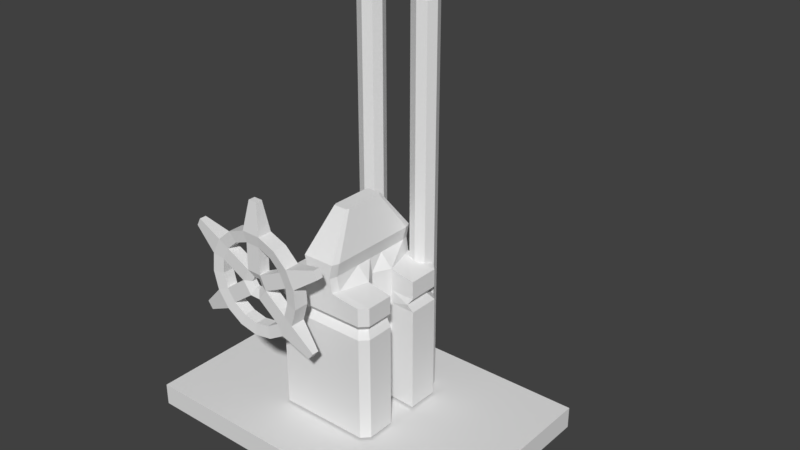 # Source: lift.blend  (saved by Blender 2.78.0; exported with 4.5.12 LTS)
import bpy
from mathutils import Matrix  # noqa: F401  (used for matrix-valued properties, if any)

bpy.ops.wm.read_factory_settings(use_empty=True)
scene = bpy.context.scene
scene.name = 'Scene'

# ---- collections
col_collection_1 = bpy.data.collections.new('Collection 1'); scene.collection.children.link(col_collection_1)

# ---- world
world_world = bpy.data.worlds.new('World'); scene.world = world_world
world_world.color = (0.05088, 0.05088, 0.05088)
world_world.use_sun_shadow = False
world_world.sun_shadow_jitter_overblur = 0.0
world_world.cycles.sampling_method = 'MANUAL'

# ---- meshes
me_plane_005 = bpy.data.meshes.new('Plane.005')
me_plane_005.from_pydata([(-0.03767, -0.03767, -1.49e-08), (-0.03767, -0.03767, 1.607), (-0.03767, 0.03767, -1.49e-08), (-0.03767, 0.03767, 1.607), (0.03767, -0.03767, -1.49e-08), (0.03767, -0.03767, 1.607), (0.03767, 0.03767, -1.49e-08), (0.03767, 0.03767, 1.607), (-0.053, -1.192e-07, -1.49e-08), (-0.053, -1.192e-07, 1.607), (1.192e-07, 0.053, -1.49e-08), (1.192e-07, 0.053, 1.607), (0.053, -1.192e-07, -1.49e-08), (0.053, -1.192e-07, 1.607), (1.192e-07, -0.053, -1.49e-08), (1.192e-07, -0.053, 1.607)], [], [(8, 9, 3, 2), (10, 11, 7, 6), (12, 13, 5, 4), (14, 15, 1, 0), (4, 5, 15, 14), (6, 7, 13, 12), (2, 3, 11, 10), (0, 1, 9, 8)])
_uv = me_plane_005.uv_layers.new(name='UVMap')
_uv.uv.foreach_set('vector', [0.9093, 0.01115, 0.9093, 0.4486, 0.8983, 0.4486, 0.8983, 0.01115, 0.8872, 0.01115, 0.8872, 0.4486, 0.8761, 0.4486, 0.8761, 0.01115, 0.8651, 0.01115, 0.8651, 0.4486, 0.854, 0.4486, 0.854, 0.01115, 0.9315, 0.01115, 0.9315, 0.4486, 0.9204, 0.4486, 0.9204, 0.01115, 0.9425, 0.01115, 0.9425, 0.4486, 0.9315, 0.4486, 0.9315, 0.01115, 0.8761, 0.01115, 0.8761, 0.4486, 0.8651, 0.4486, 0.8651, 0.01115, 0.8983, 0.01115, 0.8983, 0.4486, 0.8872, 0.4486, 0.8872, 0.01115, 0.9204, 0.01115, 0.9204, 0.4486, 0.9093, 0.4486, 0.9093, 0.01115])
me_plane_005.use_remesh_preserve_volume = False
me_plane_005.use_remesh_preserve_attributes = False
me_plane_005.use_mirror_vertex_groups = False
me_plane_005.update()
me_plane_004 = bpy.data.meshes.new('Plane.004')
me_plane_004.from_pydata([(-0.03767, -0.03767, -1.49e-08), (-0.03767, -0.03767, 1.607), (-0.03767, 0.03767, -1.49e-08), (-0.03767, 0.03767, 1.607), (0.03767, -0.03767, -1.49e-08), (0.03767, -0.03767, 1.607), (0.03767, 0.03767, -1.49e-08), (0.03767, 0.03767, 1.607), (-0.053, -1.192e-07, -1.49e-08), (-0.053, -1.192e-07, 1.607), (1.192e-07, 0.053, -1.49e-08), (1.192e-07, 0.053, 1.607), (0.053, -1.192e-07, -1.49e-08), (0.053, -1.192e-07, 1.607), (1.192e-07, -0.053, -1.49e-08), (1.192e-07, -0.053, 1.607)], [], [(8, 9, 3, 2), (10, 11, 7, 6), (12, 13, 5, 4), (14, 15, 1, 0), (4, 5, 15, 14), (6, 7, 13, 12), (2, 3, 11, 10), (0, 1, 9, 8)])
_uv = me_plane_004.uv_layers.new(name='UVMap')
_uv.uv.foreach_set('vector', [0.8047, 0.01259, 0.8047, 0.4501, 0.7936, 0.4501, 0.7936, 0.01259, 0.7826, 0.01259, 0.7826, 0.4501, 0.7715, 0.4501, 0.7715, 0.01259, 0.7604, 0.01259, 0.7604, 0.4501, 0.7493, 0.4501, 0.7493, 0.01259, 0.8268, 0.01259, 0.8268, 0.4501, 0.8158, 0.4501, 0.8158, 0.01259, 0.8379, 0.01259, 0.8379, 0.4501, 0.8268, 0.4501, 0.8268, 0.01259, 0.7715, 0.01259, 0.7715, 0.4501, 0.7604, 0.4501, 0.7604, 0.01259, 0.7936, 0.01259, 0.7936, 0.4501, 0.7826, 0.4501, 0.7826, 0.01259, 0.8158, 0.01259, 0.8158, 0.4501, 0.8047, 0.4501, 0.8047, 0.01259])
me_plane_004.use_remesh_preserve_volume = False
me_plane_004.use_remesh_preserve_attributes = False
me_plane_004.use_mirror_vertex_groups = False
me_plane_004.update()
me_plane_003 = bpy.data.meshes.new('Plane.003')
me_plane_003.from_pydata([(0.07389, -0.03116, -0.2153), (0.07389, 0.03116, -0.2153), (-0.00469, -0.03116, -0.2284), (-0.00469, 0.03116, -0.2284), (-0.08267, -0.03116, -0.2121), (-0.08267, 0.03116, -0.2121), (-0.1495, -0.03116, -0.1688), (-0.1495, 0.03116, -0.1688), (-0.1962, -0.03116, -0.1043), (-0.1962, 0.03116, -0.1043), (-0.2164, -0.03116, -0.02722), (-0.2164, 0.03116, -0.02722), (-0.2074, -0.03116, 0.05192), (-0.2074, 0.03116, 0.05192), (-0.1705, -0.03116, 0.1225), (-0.1705, 0.03116, 0.1225), (0.1106, 0.02421, -0.1384), (0.1106, -0.02422, -0.1384), (-0.1105, -0.03116, 0.1749), (-0.1105, 0.03116, 0.1749), (0.149, 0.02421, -0.08981), (0.149, -0.02422, -0.08981), (0.1671, 0.02421, -0.03064), (0.1671, -0.02422, -0.03064), (-0.03568, -0.03116, 0.2022), (-0.03568, 0.03116, 0.2022), (0.1627, 0.02421, 0.03109), (0.1627, -0.02422, 0.03109), (0.1362, 0.02421, 0.08706), (0.1362, -0.02422, 0.08706), (0.04395, -0.03116, 0.2005), (0.04395, 0.03116, 0.2005), (0.09134, 0.02421, 0.1297), (0.09134, -0.02422, 0.1297), (0.0341, 0.02421, 0.1532), (0.0341, -0.02422, 0.1532), (0.1176, -0.03116, 0.1702), (0.1176, 0.03116, 0.1702), (-0.02778, 0.02421, 0.1545), (-0.02778, -0.02422, 0.1545), (-0.08594, 0.02421, 0.1333), (-0.08594, -0.02422, 0.1333), (0.1754, -0.03116, 0.1154), (0.1754, 0.03116, 0.1154), (-0.1325, 0.02421, 0.09257), (-0.1325, -0.02422, 0.09257), (-0.1613, 0.02421, 0.03775), (-0.1613, -0.02422, 0.03775), (0.2094, -0.03116, 0.04336), (0.2094, 0.03116, 0.04336), (-0.1682, 0.02421, -0.02375), (-0.1682, -0.02422, -0.02375), (-0.1525, 0.02421, -0.08362), (-0.1525, -0.02422, -0.08362), (0.2151, -0.03116, -0.03609), (0.2151, 0.03116, -0.03609), (-0.1162, 0.02421, -0.1338), (-0.1162, -0.02422, -0.1338), (-0.06429, 0.02421, -0.1674), (-0.06429, -0.02422, -0.1674), (0.1918, -0.03116, -0.1122), (0.1918, 0.03116, -0.1122), (-0.003698, 0.02421, -0.18), (-0.003698, -0.02422, -0.18), (0.05736, 0.02421, -0.1699), (0.05736, -0.02422, -0.1699), (0.1425, -0.03116, -0.1748), (0.1425, 0.03116, -0.1748), (0.05884, 0.02421, -0.01836), (0.05884, -0.02422, -0.01836), (-0.02538, 0.01026, -0.01347), (-0.01307, -0.01027, 0.01004), (0.03209, 0.02421, 0.03824), (0.03209, -0.02422, 0.03824), (-0.02538, -0.01027, -0.01347), (-0.01307, 0.01026, 0.01004), (-0.0305, -0.02422, 0.03953), (-0.0305, 0.02421, 0.03953), (0.01347, -0.01027, 0.009493), (0.01347, 0.01026, 0.009493), (-0.05955, -0.02422, -0.01593), (-0.05955, 0.02421, -0.01593), (0.02481, -0.01027, -0.0145), (0.02481, 0.01026, -0.0145), (-0.02324, 0.02421, -0.06649), (-0.02324, -0.02422, -0.06649), (0.02049, -0.02422, -0.06739), (0.02049, 0.02421, -0.06739), (-0.00999, 0.01026, -0.03491), (-0.00999, -0.01027, -0.03491), (0.008548, -0.01027, -0.03529), (0.008548, 0.01026, -0.03529), (-0.264, -0.01436, -0.2251), (-0.264, 0.01436, -0.2251), (-0.2855, -0.01436, -0.1954), (-0.2855, 0.01436, -0.1954), (-0.3089, -0.01436, 0.1293), (-0.3089, 0.01436, 0.1293), (-0.2918, -0.01436, 0.1618), (-0.2918, 0.01436, 0.1618), (-0.01164, -0.01437, 0.3274), (-0.01164, 0.01436, 0.3274), (0.02507, -0.01437, 0.3267), (0.02507, 0.01436, 0.3267), (0.2982, -0.01436, 0.1497), (0.2982, 0.01436, 0.1497), (0.3139, -0.01436, 0.1165), (0.3139, 0.01436, 0.1165), (0.2772, -0.01436, -0.2069), (0.2772, 0.01436, -0.2069), (0.2545, -0.01436, -0.2358), (0.2545, 0.01436, -0.2358)], [], [(1, 0, 2, 3), (3, 2, 4, 5), (5, 4, 6, 7), (25, 24, 100, 101), (9, 8, 10, 11), (11, 10, 12, 13), (48, 49, 107, 106), (20, 21, 23, 22), (22, 23, 27, 26), (15, 14, 18, 19), (20, 16, 87, 68), (29, 33, 32, 28), (32, 33, 35, 34), (19, 18, 24, 25), (53, 57, 85, 80), (39, 41, 40, 38), (41, 45, 44, 40), (47, 46, 81, 80), (46, 47, 51, 50), (50, 51, 53, 52), (44, 45, 76, 77), (56, 57, 59, 58), (59, 63, 62, 58), (61, 60, 108, 109), (62, 63, 65, 64), (64, 65, 17, 16), (24, 18, 41, 39), (66, 60, 21, 17), (1, 3, 62, 64), (31, 30, 36, 37), (15, 19, 40, 44), (5, 7, 56, 58), (30, 24, 39, 35), (37, 36, 42, 43), (19, 25, 38, 40), (60, 54, 23, 21), (48, 42, 29, 27), (7, 6, 92, 93), (11, 13, 46, 50), (43, 49, 26, 28), (13, 15, 44, 46), (54, 48, 27, 23), (2, 0, 65, 63), (6, 4, 59, 57), (37, 43, 28, 32), (0, 66, 17, 65), (25, 31, 34, 38), (4, 2, 63, 59), (49, 48, 54, 55), (18, 14, 45, 41), (67, 1, 64, 16), (31, 37, 32, 34), (14, 12, 47, 45), (55, 54, 60, 61), (49, 55, 22, 26), (61, 67, 16, 20), (10, 8, 53, 51), (15, 13, 97, 99), (9, 11, 50, 52), (36, 30, 35, 33), (8, 6, 57, 53), (12, 10, 51, 47), (67, 66, 0, 1), (42, 36, 33, 29), (7, 9, 52, 56), (55, 61, 20, 22), (3, 5, 58, 62), (29, 28, 72, 73), (81, 77, 75, 70), (86, 69, 82, 90), (72, 68, 83, 79), (69, 73, 78, 82), (84, 87, 86, 85), (56, 52, 81, 84), (27, 29, 73, 69), (46, 44, 77, 81), (17, 21, 69, 86), (52, 53, 80, 81), (28, 26, 68, 72), (45, 47, 80, 76), (16, 17, 86, 87), (21, 20, 68, 69), (35, 39, 76, 73), (57, 56, 84, 85), (34, 35, 73, 72), (38, 34, 72, 77), (39, 38, 77, 76), (26, 27, 69, 68), (80, 85, 89, 74), (73, 76, 71, 78), (87, 84, 88, 91), (76, 80, 74, 71), (85, 86, 90, 89), (77, 72, 79, 75), (68, 87, 91, 83), (84, 81, 70, 88), (89, 88, 70, 74), (74, 70, 75, 71), (78, 71, 75, 79), (83, 82, 78, 79), (82, 83, 91, 90), (90, 91, 88, 89), (93, 92, 94, 95), (97, 96, 98, 99), (101, 100, 102, 103), (105, 104, 106, 107), (109, 108, 110, 111), (67, 61, 109, 111), (49, 43, 105, 107), (13, 12, 96, 97), (24, 30, 102, 100), (42, 48, 106, 104), (8, 9, 95, 94), (66, 67, 111, 110), (9, 7, 93, 95), (43, 42, 104, 105), (30, 31, 103, 102), (14, 15, 99, 98), (60, 66, 110, 108), (6, 8, 94, 92), (31, 25, 101, 103), (12, 14, 98, 96)])
_uv = me_plane_003.uv_layers.new(name='UVMap')
_uv.uv.foreach_set('vector', [0.7467, 0.5505, 0.7721, 0.5505, 0.7721, 0.5821, 0.7467, 0.5821, 0.7467, 0.5821, 0.7721, 0.5821, 0.7721, 0.6137, 0.7467, 0.6137, 0.7467, 0.6137, 0.7721, 0.6137, 0.7721, 0.641, 0.7467, 0.641, 0.8923, 0.8458, 0.8669, 0.8458, 0.8738, 0.7947, 0.8855, 0.7947, 0.7475, 0.7478, 0.7729, 0.7478, 0.7729, 0.7783, 0.7475, 0.7783, 0.7475, 0.7783, 0.7729, 0.7783, 0.7729, 0.8104, 0.7475, 0.8104, 0.7475, 0.8104, 0.7729, 0.8104, 0.766, 0.852, 0.7543, 0.852, 0.8287, 0.5612, 0.8485, 0.5612, 0.8485, 0.5855, 0.8287, 0.5855, 0.8287, 0.5855, 0.8485, 0.5855, 0.8485, 0.6103, 0.8287, 0.6103, 0.7889, 0.8439, 0.8143, 0.8439, 0.8143, 0.8678, 0.7889, 0.8678, 0.6729, 0.7706, 0.693, 0.7856, 0.6649, 0.8226, 0.6446, 0.8075, 0.8485, 0.6567, 0.8485, 0.6752, 0.8287, 0.6752, 0.8287, 0.6567, 0.8287, 0.6752, 0.8485, 0.6752, 0.8485, 0.6985, 0.8287, 0.6985, 0.7889, 0.8678, 0.8143, 0.8678, 0.8143, 0.8979, 0.7889, 0.8979, 0.6809, 0.5075, 0.7011, 0.5226, 0.6729, 0.5595, 0.6526, 0.5445, 0.8041, 0.7042, 0.8041, 0.7275, 0.7843, 0.7275, 0.7843, 0.7042, 0.8041, 0.7275, 0.8041, 0.746, 0.7843, 0.746, 0.7843, 0.7275, 0.9629, 0.8826, 0.9431, 0.8826, 0.9431, 0.8411, 0.9629, 0.8411, 0.7843, 0.6554, 0.8041, 0.6555, 0.8041, 0.6804, 0.7843, 0.6804, 0.7843, 0.6804, 0.8041, 0.6804, 0.8041, 0.7042, 0.7843, 0.7042, 0.9177, 0.8363, 0.9375, 0.8363, 0.9375, 0.8778, 0.9177, 0.8778, 0.8041, 0.5638, 0.7843, 0.5638, 0.7843, 0.5426, 0.8041, 0.5426, 0.7843, 0.5426, 0.7843, 0.5181, 0.8041, 0.5181, 0.8041, 0.5426, 0.9442, 0.5947, 0.9188, 0.5947, 0.9254, 0.5585, 0.9371, 0.5585, 0.8041, 0.5181, 0.7843, 0.5181, 0.7843, 0.4935, 0.8041, 0.4935, 0.8041, 0.4935, 0.7843, 0.4935, 0.7843, 0.4721, 0.8041, 0.4721, 0.5634, 0.5523, 0.5752, 0.5223, 0.5919, 0.5326, 0.5828, 0.5559, 0.7156, 0.6274, 0.6897, 0.6467, 0.6809, 0.6293, 0.7011, 0.6142, 0.7248, 0.7998, 0.7307, 0.8315, 0.7109, 0.8314, 0.7063, 0.8069, 0.8143, 0.7947, 0.8398, 0.7947, 0.8398, 0.8246, 0.8143, 0.8246, 0.5893, 0.9013, 0.5674, 0.8775, 0.584, 0.8673, 0.601, 0.8857, 0.7248, 0.8631, 0.7077, 0.8904, 0.693, 0.8773, 0.7063, 0.856, 0.5634, 0.5845, 0.5634, 0.5523, 0.5828, 0.5559, 0.5828, 0.5809, 0.8143, 0.8246, 0.8398, 0.8246, 0.8398, 0.8483, 0.8143, 0.8483, 0.5674, 0.8775, 0.5557, 0.8476, 0.5749, 0.844, 0.584, 0.8673, 0.6897, 0.6467, 0.6584, 0.6555, 0.6567, 0.6361, 0.6809, 0.6293, 0.6261, 0.6526, 0.597, 0.6382, 0.6089, 0.6226, 0.6315, 0.6338, 0.7467, 0.641, 0.7721, 0.641, 0.7653, 0.6868, 0.7535, 0.6868, 0.6506, 0.9186, 0.6183, 0.9157, 0.6236, 0.8969, 0.6487, 0.8992, 0.5893, 0.7616, 0.6183, 0.7473, 0.6236, 0.766, 0.601, 0.7772, 0.6183, 0.9157, 0.5893, 0.9013, 0.601, 0.8857, 0.6236, 0.8969, 0.6584, 0.6555, 0.6261, 0.6526, 0.6315, 0.6338, 0.6567, 0.6361, 0.7386, 0.5684, 0.7327, 0.6, 0.7143, 0.5929, 0.719, 0.5684, 0.7156, 0.5094, 0.7327, 0.5368, 0.7143, 0.5438, 0.7011, 0.5226, 0.5674, 0.7854, 0.5893, 0.7616, 0.601, 0.7772, 0.584, 0.7957, 0.7327, 0.6, 0.7156, 0.6274, 0.7011, 0.6142, 0.7143, 0.5929, 0.5557, 0.8476, 0.5557, 0.8154, 0.5749, 0.819, 0.5749, 0.844, 0.7327, 0.5368, 0.7386, 0.5684, 0.719, 0.5684, 0.7143, 0.5438, 0.9442, 0.6579, 0.9188, 0.6579, 0.9188, 0.626, 0.9442, 0.626, 0.5752, 0.5223, 0.597, 0.4985, 0.6089, 0.5141, 0.5919, 0.5326, 0.7077, 0.7725, 0.7248, 0.7998, 0.7063, 0.8069, 0.693, 0.7856, 0.5557, 0.8154, 0.5674, 0.7854, 0.584, 0.7957, 0.5749, 0.819, 0.597, 0.4985, 0.6261, 0.4842, 0.6315, 0.5029, 0.6089, 0.5141, 0.9442, 0.626, 0.9188, 0.626, 0.9188, 0.5947, 0.9442, 0.5947, 0.6183, 0.7473, 0.6506, 0.7443, 0.6487, 0.7637, 0.6236, 0.766, 0.6818, 0.7531, 0.7077, 0.7725, 0.693, 0.7856, 0.6729, 0.7706, 0.6584, 0.4812, 0.6897, 0.49, 0.6809, 0.5075, 0.6567, 0.5006, 0.5893, 0.9013, 0.6183, 0.9157, 0.5873, 0.9572, 0.574, 0.9506, 0.6818, 0.9098, 0.6506, 0.9186, 0.6487, 0.8992, 0.6729, 0.8923, 0.5752, 0.6145, 0.5634, 0.5845, 0.5828, 0.5809, 0.5919, 0.6042, 0.6897, 0.49, 0.7156, 0.5094, 0.7011, 0.5226, 0.6809, 0.5075, 0.6261, 0.4842, 0.6584, 0.4812, 0.6567, 0.5006, 0.6315, 0.5029, 0.7467, 0.5231, 0.7721, 0.5231, 0.7721, 0.5505, 0.7467, 0.5505, 0.597, 0.6382, 0.5752, 0.6145, 0.5919, 0.6042, 0.6089, 0.6226, 0.7077, 0.8904, 0.6818, 0.9098, 0.6729, 0.8923, 0.693, 0.8773, 0.6506, 0.7443, 0.6818, 0.7531, 0.6729, 0.7706, 0.6487, 0.7637, 0.7307, 0.8315, 0.7248, 0.8631, 0.7063, 0.856, 0.7109, 0.8314, 0.9385, 0.6996, 0.9188, 0.6996, 0.9188, 0.6579, 0.9385, 0.6579, 0.6446, 0.8554, 0.6217, 0.8441, 0.6334, 0.8368, 0.643, 0.8416, 0.6729, 0.5772, 0.6526, 0.5923, 0.6513, 0.5785, 0.6599, 0.5721, 0.6217, 0.8188, 0.6446, 0.8075, 0.643, 0.8213, 0.6334, 0.8261, 0.6526, 0.5923, 0.6297, 0.581, 0.6416, 0.5737, 0.6513, 0.5785, 0.7843, 0.6184, 0.7843, 0.6008, 0.8041, 0.6008, 0.8041, 0.6184, 0.693, 0.8773, 0.6729, 0.8923, 0.6446, 0.8554, 0.6649, 0.8403, 0.6315, 0.6338, 0.6089, 0.6226, 0.6297, 0.581, 0.6526, 0.5923, 0.6236, 0.8969, 0.601, 0.8857, 0.6217, 0.8441, 0.6446, 0.8554, 0.7011, 0.6142, 0.6809, 0.6293, 0.6526, 0.5923, 0.6729, 0.5772, 0.8194, 0.7423, 0.8392, 0.7423, 0.8392, 0.7794, 0.8194, 0.7794, 0.601, 0.7772, 0.6236, 0.766, 0.6446, 0.8075, 0.6217, 0.8188, 0.6089, 0.5141, 0.6315, 0.5029, 0.6526, 0.5445, 0.6297, 0.5557, 0.7843, 0.5638, 0.8041, 0.5638, 0.8041, 0.6008, 0.7843, 0.6008, 0.8589, 0.7791, 0.8392, 0.7791, 0.8392, 0.7423, 0.8589, 0.7423, 0.5828, 0.5809, 0.5828, 0.5559, 0.6297, 0.5557, 0.6297, 0.581, 0.8041, 0.6554, 0.7843, 0.6554, 0.7843, 0.6184, 0.8041, 0.6184, 0.8287, 0.6103, 0.8485, 0.6103, 0.8485, 0.6567, 0.8287, 0.6567, 0.5749, 0.844, 0.5749, 0.819, 0.6217, 0.8188, 0.6217, 0.8441, 0.9431, 0.7947, 0.9629, 0.7947, 0.9629, 0.8411, 0.9431, 0.8411, 0.8041, 0.7875, 0.7843, 0.7875, 0.7843, 0.746, 0.8041, 0.746, 0.6526, 0.5445, 0.6729, 0.5595, 0.6599, 0.5646, 0.6513, 0.5582, 0.6297, 0.581, 0.6297, 0.5557, 0.6416, 0.563, 0.6416, 0.5737, 0.6649, 0.8226, 0.6649, 0.8403, 0.6516, 0.8352, 0.6516, 0.8277, 0.6297, 0.5557, 0.6526, 0.5445, 0.6513, 0.5582, 0.6416, 0.563, 0.6729, 0.5595, 0.6729, 0.5772, 0.6599, 0.5721, 0.6599, 0.5646, 0.6217, 0.8441, 0.6217, 0.8188, 0.6334, 0.8261, 0.6334, 0.8368, 0.6446, 0.8075, 0.6649, 0.8226, 0.6516, 0.8277, 0.643, 0.8213, 0.6649, 0.8403, 0.6446, 0.8554, 0.643, 0.8416, 0.6516, 0.8352, 0.9674, 0.7095, 0.9591, 0.7095, 0.959, 0.7012, 0.9674, 0.7012, 0.9674, 0.7012, 0.959, 0.7012, 0.9591, 0.6914, 0.9674, 0.6914, 0.9674, 0.7095, 0.9674, 0.7202, 0.959, 0.7202, 0.959, 0.7095, 0.959, 0.6821, 0.9674, 0.6821, 0.9674, 0.6914, 0.959, 0.6914, 0.9674, 0.6821, 0.959, 0.6821, 0.959, 0.6732, 0.9674, 0.6732, 0.9666, 0.7202, 0.9666, 0.7285, 0.959, 0.7285, 0.959, 0.7202, 0.7543, 0.6972, 0.766, 0.6972, 0.766, 0.7085, 0.7543, 0.7085, 0.9674, 0.6602, 0.9557, 0.6602, 0.9557, 0.6466, 0.9674, 0.6466, 0.9557, 0.6317, 0.9674, 0.6317, 0.9674, 0.6466, 0.9557, 0.6466, 0.9674, 0.6732, 0.9557, 0.6732, 0.9557, 0.6602, 0.9674, 0.6602, 0.9371, 0.5585, 0.9254, 0.5585, 0.9255, 0.5463, 0.9372, 0.5463, 0.7077, 0.7725, 0.6818, 0.7531, 0.7193, 0.7178, 0.7313, 0.7267, 0.6183, 0.7473, 0.5893, 0.7616, 0.574, 0.7123, 0.5873, 0.7057, 0.9431, 0.8363, 0.9177, 0.8363, 0.9246, 0.7947, 0.9363, 0.7947, 0.5634, 0.5523, 0.5634, 0.5845, 0.5122, 0.5758, 0.5122, 0.5609, 0.597, 0.6382, 0.6261, 0.6526, 0.5955, 0.6941, 0.5821, 0.6875, 0.7729, 0.7478, 0.7475, 0.7478, 0.7543, 0.7085, 0.766, 0.7085, 0.7721, 0.5231, 0.7467, 0.5231, 0.7535, 0.4774, 0.7653, 0.4774, 0.6818, 0.9098, 0.7077, 0.8904, 0.7313, 0.9362, 0.7193, 0.9451, 0.8143, 0.8483, 0.8398, 0.8483, 0.8329, 0.8977, 0.8212, 0.8977, 0.9177, 0.8451, 0.8923, 0.8451, 0.8991, 0.7947, 0.9108, 0.7947, 0.8143, 0.8439, 0.7889, 0.8439, 0.7958, 0.7947, 0.8075, 0.7947, 0.6897, 0.6467, 0.7156, 0.6274, 0.7396, 0.6731, 0.7276, 0.682, 0.7156, 0.5094, 0.6897, 0.49, 0.7276, 0.4547, 0.7396, 0.4636, 0.5557, 0.8154, 0.5557, 0.8476, 0.5042, 0.8389, 0.5042, 0.824, 0.6261, 0.4842, 0.597, 0.4985, 0.5821, 0.4492, 0.5955, 0.4426])
me_plane_003.use_remesh_preserve_volume = False
me_plane_003.use_remesh_preserve_attributes = False
me_plane_003.use_mirror_vertex_groups = False
me_plane_003.update()
me_plane_002 = bpy.data.meshes.new('Plane.002')
me_plane_002.from_pydata([(0.1694, -0.196, 0.4663), (0.196, -0.1694, 0.4663), (0.196, 0.1694, 0.4663), (0.1694, 0.196, 0.4663), (-0.1694, 0.196, 0.4663), (-0.196, 0.1694, 0.4663), (-0.196, -0.1694, 0.4663), (-0.1694, -0.196, 0.4663), (-0.1892, -0.219, 1.49e-08), (-0.219, -0.1892, 1.49e-08), (-0.219, -0.1892, 0.4379), (-0.1892, -0.219, 0.4379), (-0.219, 0.1892, 1.49e-08), (-0.1892, 0.219, 1.49e-08), (-0.1892, 0.219, 0.4379), (-0.219, 0.1892, 0.4379), (0.219, -0.1892, 1.49e-08), (0.1892, -0.219, 1.49e-08), (0.1892, -0.219, 0.4379), (0.219, -0.1892, 0.4379), (0.1892, 0.219, 1.49e-08), (0.219, 0.1892, 1.49e-08), (0.219, 0.1892, 0.4379), (0.1892, 0.219, 0.4379), (0.2176, -0.188, 0.4946), (0.2176, 0.188, 0.4946), (0.188, -0.2176, 0.4946), (-0.188, -0.2176, 0.4946), (-0.2176, -0.188, 0.4946), (-0.2176, 0.188, 0.4946), (-0.188, 0.2176, 0.4946), (0.188, 0.2176, 0.4946), (0.2176, -0.188, 0.5698), (0.2176, 0.188, 0.5698), (0.188, -0.2176, 0.5698), (-0.188, -0.2176, 0.5698), (-0.2176, -0.188, 0.5698), (-0.2176, 0.188, 0.5698), (-0.188, 0.2176, 0.5698), (0.188, 0.2176, 0.5698), (0.07404, -0.188, 0.5868), (0.07404, 0.188, 0.5868), (0.06399, -0.2176, 0.5868), (-0.06399, -0.2176, 0.5868), (-0.07404, -0.188, 0.5868), (-0.07404, 0.188, 0.5868), (-0.06399, 0.2176, 0.5868), (0.06399, 0.2176, 0.5868), (0.06331, -0.188, 0.6453), (0.06331, 0.188, 0.6453), (0.05471, -0.2176, 0.6453), (-0.05471, -0.2176, 0.6453), (-0.06331, -0.188, 0.6453), (-0.06331, 0.188, 0.6453), (-0.05471, 0.2176, 0.6453), (0.05471, 0.2176, 0.6453), (0.07756, -0.188, 0.7043), (0.07756, 0.188, 0.7043), (0.06703, -0.2176, 0.7043), (-0.06703, -0.2176, 0.7043), (-0.07756, -0.188, 0.7043), (-0.07756, 0.188, 0.7043), (-0.06703, 0.2176, 0.7043), (0.06703, 0.2176, 0.7043), (0.03333, -0.08079, 0.8709), (0.03333, 0.08079, 0.8709), (0.0288, -0.09349, 0.8709), (-0.0288, -0.09349, 0.8709), (-0.03333, -0.08079, 0.8709), (-0.03333, 0.08079, 0.8709), (-0.0288, 0.09349, 0.8709), (0.0288, 0.09349, 0.8709), (0.196, -0.0646, 0.4663), (0.219, -0.07218, 1.49e-08), (0.219, -0.07218, 0.4379), (0.2176, -0.07172, 0.4946), (0.2176, -0.07172, 0.5698), (0.11, -0.06687, 0.5868), (0.06331, -0.07172, 0.6453), (0.07756, -0.07172, 0.7043), (0.03333, -0.03082, 0.8709), (0.196, 0.05238, 0.4663), (0.219, 0.05853, 0.4379), (0.2176, 0.05816, 0.4946), (0.2176, 0.05816, 0.5698), (0.11, 0.06301, 0.5868), (0.06331, 0.05816, 0.6453), (0.07756, 0.05816, 0.7043), (0.03333, 0.02499, 0.8709), (0.219, 0.05853, 1.49e-08), (0.11, -0.06687, -1.49e-08), (0.11, 0.06301, -1.49e-08), (0.11, -0.06687, 0.4946), (0.11, 0.06301, 0.4946), (0.11, 0.06301, 0.4663), (0.11, -0.06687, 0.4663), (0.11, -0.06687, 0.4379), (0.11, 0.06301, 0.4379), (0.07404, -0.006783, 0.5868), (0.07404, -0.006783, -1.49e-08), (0.06331, -0.006783, 0.6453), (0.07756, -0.006783, 0.7043), (0.03333, -0.002914, 0.8709), (0.07404, -0.006783, 0.4946), (0.07404, -0.006783, 0.4663), (0.07404, -0.006783, 0.4379)], [], [(17, 18, 11, 8), (73, 74, 19, 16), (4, 5, 29, 30), (15, 10, 6, 5), (9, 10, 15, 12), (13, 14, 23, 20), (8, 11, 10, 9), (14, 13, 12, 15), (22, 21, 20, 23), (18, 17, 16, 19), (23, 14, 4, 3), (18, 19, 1, 0), (11, 18, 0, 7), (22, 23, 3, 2), (14, 15, 5, 4), (10, 11, 7, 6), (82, 22, 2, 81), (28, 27, 35, 36), (6, 7, 27, 28), (7, 0, 26, 27), (3, 4, 30, 31), (2, 3, 31, 25), (0, 1, 24, 26), (5, 6, 28, 29), (81, 2, 25, 83), (39, 38, 46, 47), (27, 26, 34, 35), (25, 31, 39, 33), (26, 24, 32, 34), (29, 28, 36, 37), (83, 25, 33, 84), (31, 30, 38, 39), (30, 29, 37, 38), (42, 40, 48, 50), (38, 37, 45, 46), (36, 35, 43, 44), (35, 34, 42, 43), (33, 39, 47, 41), (34, 32, 40, 42), (37, 36, 44, 45), (84, 33, 41, 85), (49, 55, 63, 57), (45, 44, 52, 53), (85, 41, 49, 86), (47, 46, 54, 55), (46, 45, 53, 54), (44, 43, 51, 52), (43, 42, 50, 51), (41, 47, 55, 49), (62, 61, 69, 70), (50, 48, 56, 58), (53, 52, 60, 61), (86, 49, 57, 87), (55, 54, 62, 63), (54, 53, 61, 62), (52, 51, 59, 60), (51, 50, 58, 59), (64, 68, 67, 66), (60, 59, 67, 68), (59, 58, 66, 67), (57, 63, 71, 65), (58, 56, 64, 66), (61, 60, 68, 69), (87, 57, 65, 88), (63, 62, 70, 71), (56, 79, 80, 64), (48, 78, 79, 56), (40, 77, 78, 48), (32, 76, 77, 40), (24, 75, 76, 32), (1, 72, 75, 24), (19, 74, 72, 1), (21, 22, 82, 89), (101, 87, 88, 102), (100, 86, 87, 101), (98, 85, 86, 100), (103, 92, 95, 104), (98, 77, 92, 103), (105, 96, 90, 99), (104, 95, 96, 105), (94, 104, 105, 97), (93, 94, 81, 83), (85, 93, 83, 84), (81, 94, 97, 82), (72, 95, 92, 75), (77, 76, 75, 92), (74, 96, 95, 72), (73, 90, 96, 74), (82, 97, 91, 89), (97, 105, 99, 91), (85, 98, 103, 93), (93, 103, 104, 94), (77, 98, 100, 78), (78, 100, 101, 79), (79, 101, 102, 80), (80, 68, 64), (102, 68, 80), (65, 71, 70, 69), (88, 65, 69), (69, 68, 102), (88, 69, 102)])
_uv = me_plane_002.uv_layers.new(name='UVMap')
_uv.uv.foreach_set('vector', [0.1872, 0.4317, 0.1872, 0.5814, 0.05656, 0.5814, 0.05656, 0.4317, 0.4239, 0.7801, 0.4253, 0.6307, 0.4657, 0.631, 0.4643, 0.7805, 0.1674, 0.7364, 0.1674, 0.7492, 0.1574, 0.7501, 0.1574, 0.7358, 0.1471, 0.7815, 0.0165, 0.7815, 0.02336, 0.7713, 0.1403, 0.7713, 0.0165, 0.9309, 0.0165, 0.7815, 0.1471, 0.7815, 0.1471, 0.9309, 0.1669, 0.994, 0.1669, 0.8444, 0.2975, 0.8444, 0.2975, 0.994, 0.05656, 0.4317, 0.05656, 0.5814, 0.04624, 0.5813, 0.04624, 0.4316, 0.1574, 0.7808, 0.1574, 0.9302, 0.1471, 0.9309, 0.1471, 0.7815, 0.3628, 0.7627, 0.3627, 0.6132, 0.373, 0.6126, 0.3731, 0.7621, 0.1872, 0.5814, 0.1872, 0.4317, 0.1974, 0.4316, 0.1974, 0.5813, 0.2975, 0.8444, 0.1669, 0.8444, 0.1738, 0.8344, 0.2907, 0.8344, 0.4228, 0.7949, 0.4228, 0.7805, 0.4333, 0.7814, 0.4333, 0.7943, 0.05656, 0.5814, 0.1872, 0.5814, 0.1803, 0.591, 0.06338, 0.591, 0.4439, 0.7805, 0.4439, 0.7949, 0.4333, 0.7943, 0.4333, 0.7814, 0.4646, 0.7805, 0.4646, 0.7949, 0.4543, 0.7943, 0.4543, 0.7814, 0.4543, 0.7805, 0.4543, 0.7949, 0.4439, 0.794, 0.4439, 0.7812, 0.3177, 0.7627, 0.3628, 0.7627, 0.356, 0.7719, 0.3156, 0.7719, 0.04672, 0.6007, 0.05697, 0.6008, 0.05697, 0.6265, 0.04672, 0.6264, 0.1674, 0.7509, 0.1674, 0.7638, 0.1574, 0.7644, 0.1574, 0.7501, 0.06338, 0.591, 0.1803, 0.591, 0.1868, 0.6008, 0.05697, 0.6008, 0.2907, 0.8344, 0.1738, 0.8344, 0.1673, 0.825, 0.2971, 0.8251, 0.1674, 0.7649, 0.1674, 0.7778, 0.1577, 0.7787, 0.1577, 0.7644, 0.1577, 0.7921, 0.1577, 0.7792, 0.1674, 0.7787, 0.1674, 0.7929, 0.1403, 0.7713, 0.02336, 0.7713, 0.01691, 0.7622, 0.1467, 0.7622, 0.3156, 0.7719, 0.356, 0.7719, 0.3624, 0.782, 0.3175, 0.782, 0.2971, 0.7994, 0.1673, 0.7994, 0.2101, 0.7936, 0.2543, 0.7936, 0.05697, 0.6008, 0.1868, 0.6008, 0.1868, 0.6265, 0.05697, 0.6265, 0.3624, 0.782, 0.3726, 0.7814, 0.3726, 0.8071, 0.3624, 0.8077, 0.1868, 0.6008, 0.1969, 0.6007, 0.1969, 0.6264, 0.1868, 0.6265, 0.1467, 0.7622, 0.01691, 0.7622, 0.01691, 0.7365, 0.1467, 0.7365, 0.3175, 0.782, 0.3624, 0.782, 0.3624, 0.8077, 0.3175, 0.8077, 0.2971, 0.8251, 0.1673, 0.825, 0.1673, 0.7994, 0.2971, 0.7994, 0.1569, 0.7615, 0.1467, 0.7622, 0.1467, 0.7365, 0.1569, 0.7358, 0.3612, 0.5854, 0.351, 0.5852, 0.351, 0.5654, 0.3611, 0.5656, 0.8629, 0.7157, 0.8509, 0.7038, 0.9093, 0.7038, 0.9134, 0.7157, 0.8509, 0.5519, 0.8629, 0.54, 0.9134, 0.54, 0.9093, 0.5519, 0.05697, 0.6265, 0.1868, 0.6265, 0.144, 0.6323, 0.09978, 0.6323, 0.4738, 0.8638, 0.4636, 0.8739, 0.4207, 0.8739, 0.4241, 0.8638, 0.4727, 0.9164, 0.4625, 0.9265, 0.4625, 0.8773, 0.4727, 0.8739, 0.8509, 0.7038, 0.8509, 0.5519, 0.9093, 0.5519, 0.9093, 0.7038, 0.4738, 0.8194, 0.4738, 0.8638, 0.4241, 0.8638, 0.4365, 0.8211, 0.2212, 0.5654, 0.211, 0.5656, 0.211, 0.5452, 0.2212, 0.545, 0.4207, 0.8295, 0.4207, 0.9581, 0.4003, 0.9581, 0.4003, 0.8295, 0.2644, 0.5845, 0.2212, 0.5852, 0.2212, 0.5654, 0.266, 0.5654, 0.2543, 0.7936, 0.2101, 0.7936, 0.2133, 0.7736, 0.2511, 0.7736, 0.4204, 0.8194, 0.4207, 0.8295, 0.4003, 0.8295, 0.4001, 0.8194, 0.4207, 0.9581, 0.4204, 0.9682, 0.4001, 0.9682, 0.4003, 0.9581, 0.09978, 0.6323, 0.144, 0.6323, 0.1408, 0.6523, 0.103, 0.6523, 0.2212, 0.5852, 0.211, 0.5854, 0.211, 0.5656, 0.2212, 0.5654, 0.38, 0.8194, 0.3803, 0.8295, 0.3219, 0.8662, 0.3218, 0.8618, 0.3611, 0.5656, 0.351, 0.5654, 0.351, 0.545, 0.3612, 0.5452, 0.4003, 0.8295, 0.4003, 0.9581, 0.3803, 0.9581, 0.3803, 0.8295, 0.266, 0.5654, 0.2212, 0.5654, 0.2212, 0.545, 0.266, 0.545, 0.2511, 0.7736, 0.2133, 0.7736, 0.2091, 0.7534, 0.2553, 0.7534, 0.4001, 0.8194, 0.4003, 0.8295, 0.3803, 0.8295, 0.38, 0.8194, 0.4003, 0.9581, 0.4001, 0.9682, 0.38, 0.9682, 0.3803, 0.9581, 0.103, 0.6523, 0.1408, 0.6523, 0.145, 0.6725, 0.09873, 0.6725, 0.08252, 0.9352, 0.05952, 0.9352, 0.06108, 0.9309, 0.08096, 0.9309, 0.3803, 0.9581, 0.38, 0.9682, 0.3218, 0.9258, 0.3219, 0.9214, 0.09873, 0.6725, 0.145, 0.6725, 0.1316, 0.729, 0.1117, 0.729, 0.2212, 0.545, 0.211, 0.5452, 0.2537, 0.489, 0.2581, 0.4889, 0.3612, 0.5452, 0.351, 0.545, 0.3139, 0.489, 0.3182, 0.489, 0.3803, 0.8295, 0.3803, 0.9581, 0.3219, 0.9214, 0.3219, 0.8662, 0.266, 0.545, 0.2212, 0.545, 0.2581, 0.4889, 0.2774, 0.489, 0.2553, 0.7534, 0.2091, 0.7534, 0.2224, 0.6946, 0.2423, 0.6946, 0.351, 0.545, 0.3109, 0.545, 0.2966, 0.489, 0.3139, 0.489, 0.351, 0.5654, 0.3108, 0.5654, 0.3109, 0.545, 0.351, 0.545, 0.351, 0.5852, 0.3093, 0.5845, 0.3108, 0.5654, 0.351, 0.5654, 0.4625, 0.9265, 0.4224, 0.9265, 0.4207, 0.8896, 0.4625, 0.8773, 0.4655, 0.6117, 0.4254, 0.6114, 0.4256, 0.5857, 0.4657, 0.5861, 0.4589, 0.6218, 0.4228, 0.6214, 0.4254, 0.6114, 0.4655, 0.6117, 0.4657, 0.631, 0.4253, 0.6307, 0.4228, 0.6214, 0.4589, 0.6218, 0.3627, 0.6132, 0.3628, 0.7627, 0.3177, 0.7627, 0.3176, 0.6132, 0.2884, 0.545, 0.266, 0.545, 0.2774, 0.489, 0.287, 0.489, 0.2884, 0.5654, 0.266, 0.5654, 0.266, 0.545, 0.2884, 0.545, 0.2884, 0.5852, 0.2644, 0.5845, 0.266, 0.5654, 0.2884, 0.5654, 0.2885, 0.6167, 0.3093, 0.616, 0.3093, 0.6256, 0.2885, 0.6263, 0.2884, 0.5852, 0.3093, 0.5845, 0.3093, 0.616, 0.2885, 0.6167, 0.2885, 0.636, 0.3093, 0.6353, 0.3093, 0.7848, 0.2885, 0.7855, 0.2885, 0.6263, 0.3093, 0.6256, 0.3093, 0.6353, 0.2885, 0.636, 0.2645, 0.6256, 0.2885, 0.6263, 0.2885, 0.636, 0.2645, 0.6353, 0.5034, 0.6172, 0.5034, 0.6269, 0.4737, 0.6268, 0.4662, 0.6172, 0.5034, 0.5857, 0.5034, 0.6172, 0.4662, 0.6172, 0.4662, 0.5915, 0.4737, 0.6268, 0.5034, 0.6269, 0.5034, 0.6366, 0.4657, 0.6365, 0.381, 0.7718, 0.4107, 0.7719, 0.4107, 0.7816, 0.3736, 0.7816, 0.4107, 0.8131, 0.3736, 0.8073, 0.3736, 0.7816, 0.4107, 0.7816, 0.3731, 0.7623, 0.4107, 0.7622, 0.4107, 0.7719, 0.381, 0.7718, 0.3731, 0.6127, 0.4107, 0.6126, 0.4107, 0.7622, 0.3731, 0.7623, 0.4657, 0.6365, 0.5034, 0.6366, 0.5034, 0.7863, 0.4657, 0.7863, 0.2645, 0.6353, 0.2885, 0.636, 0.2885, 0.7855, 0.2645, 0.7848, 0.2644, 0.5845, 0.2884, 0.5852, 0.2885, 0.6167, 0.2645, 0.616, 0.2645, 0.616, 0.2885, 0.6167, 0.2885, 0.6263, 0.2645, 0.6256, 0.3093, 0.5845, 0.2884, 0.5852, 0.2884, 0.5654, 0.3108, 0.5654, 0.3108, 0.5654, 0.2884, 0.5654, 0.2884, 0.545, 0.3109, 0.545, 0.3109, 0.545, 0.2884, 0.545, 0.287, 0.489, 0.2966, 0.489, 0.08252, 0.9523, 0.05952, 0.9352, 0.08252, 0.9352, 0.08252, 0.9618, 0.05952, 0.9352, 0.08252, 0.9523, 0.08252, 0.9905, 0.08096, 0.9948, 0.06108, 0.9948, 0.05952, 0.9905, 0.08252, 0.9714, 0.08252, 0.9905, 0.05952, 0.9905, 0.05952, 0.9905, 0.05952, 0.9352, 0.08252, 0.9618, 0.08252, 0.9714, 0.05952, 0.9905, 0.08252, 0.9618])
me_plane_002.use_remesh_preserve_volume = False
me_plane_002.use_remesh_preserve_attributes = False
me_plane_002.use_mirror_vertex_groups = False
me_plane_002.update()
me_plane_001 = bpy.data.meshes.new('Plane.001')
me_plane_001.from_pydata([(-0.676, -0.4598, 0.0921), (0.676, -0.4598, 0.0921), (-0.676, 0.4598, 0.0921), (0.676, 0.4598, 0.0921), (-0.676, 0.4598, 0.0), (-0.676, -0.4598, 0.0), (0.676, -0.4598, 0.0), (0.676, 0.4598, 0.0)], [], [(0, 1, 3, 2), (1, 6, 7, 3), (2, 4, 5, 0), (3, 7, 4, 2), (0, 5, 6, 1)])
_uv = me_plane_001.uv_layers.new(name='UVMap')
_uv.uv.foreach_set('vector', [0.1169, 0.3859, 0.6164, 0.3859, 0.6164, 0.04616, 0.1169, 0.04616, 0.6164, 0.3859, 0.6505, 0.3859, 0.6505, 0.04616, 0.6164, 0.04616, 0.1169, 0.04616, 0.08288, 0.04616, 0.08288, 0.3859, 0.1169, 0.3859, 0.6164, 0.04616, 0.6164, 0.01214, 0.1169, 0.01214, 0.1169, 0.04616, 0.1169, 0.3859, 0.1169, 0.4199, 0.6164, 0.4199, 0.6164, 0.3859])
me_plane_001.use_remesh_preserve_volume = False
me_plane_001.use_remesh_preserve_attributes = False
me_plane_001.use_mirror_vertex_groups = False
me_plane_001.update()
me_plane = bpy.data.meshes.new('Plane')
me_plane.from_pydata([], [], [])
_uv = me_plane.uv_layers.new(name='UVMap')
_uv.uv.foreach_set('vector', [])
me_plane.use_remesh_preserve_volume = False
me_plane.use_remesh_preserve_attributes = False
me_plane.use_mirror_vertex_groups = False
me_plane.update()

# ---- objects
ob_lift_chord2 = bpy.data.objects.new('lift_chord2', me_plane_005)
ob_lift_chord1 = bpy.data.objects.new('lift_chord1', me_plane_004)
ob_lift_wheel = bpy.data.objects.new('lift_wheel', me_plane_003)
ob_lift_pillar = bpy.data.objects.new('lift_pillar', me_plane_002)
ob_lift_platform = bpy.data.objects.new('lift_platform', me_plane_001)
ob_plane = bpy.data.objects.new('Plane', me_plane)

# ---- transforms, parenting, visibility, modifiers, constraints
ob_lift_chord2.location = (-0.4863, 0.04818, 0.215)
ob_lift_chord2.scale = (2.912, 2.912, 2.912)
ob_lift_chord2.lineart.crease_threshold = 0.0
ob_lift_chord1.location = (0.2461, 0.04818, 0.215)
ob_lift_chord1.scale = (2.912, 2.912, 2.912)
ob_lift_chord1.lineart.crease_threshold = 0.0
ob_lift_wheel.location = (-0.7134, -1.569, 1.984)
ob_lift_wheel.scale = (2.912, 2.912, 2.912)
ob_lift_wheel.lineart.crease_threshold = 0.0
ob_lift_pillar.location = (-0.135, -0.6133, 0.2329)
ob_lift_pillar.scale = (2.912, 2.912, 2.912)
ob_lift_pillar.lineart.crease_threshold = 0.0
ob_lift_platform.location = (-0.08706, -0.6063, -0.06201)
ob_lift_platform.scale = (2.912, 2.912, 2.912)
ob_lift_platform.lineart.crease_threshold = 0.0
ob_plane.location = (2.403, 1.401, 0.2062)
ob_plane.scale = (2.912, 2.912, 2.912)
ob_plane.lineart.crease_threshold = 0.0

# ---- collection membership
col_collection_1.objects.link(ob_lift_chord2)
col_collection_1.objects.link(ob_lift_chord1)
col_collection_1.objects.link(ob_lift_wheel)
col_collection_1.objects.link(ob_lift_pillar)
col_collection_1.objects.link(ob_lift_platform)
col_collection_1.objects.link(ob_plane)

# ---- scene / render settings (as saved in the file)
scene.frame_start = 1; scene.frame_end = 250; scene.frame_set(1)
scene.render.engine = 'BLENDER_EEVEE_NEXT'
scene.render.resolution_percentage = 50
scene.render.dither_intensity = 0.0
scene.cycles.use_denoising = False
scene.cycles.samples = 128
scene.cycles.sampling_pattern = 'TABULATED_SOBOL'
scene.cycles.light_sampling_threshold = 0.0
scene.cycles.use_adaptive_sampling = False
scene.cycles.use_light_tree = False
scene.cycles.blur_glossy = 0.0
scene.cycles.sample_clamp_indirect = 0.0
scene.view_settings.view_transform = 'Standard'
bpy.context.view_layer.update()

# ---- added for rendering (the .blend has no active camera and no usable light): camera, sun
cam_auto = bpy.data.cameras.new('AutoCamera')
cam_auto.lens = 50.0
cam_auto.sensor_width = 36.0
cam_auto.clip_end = 1000.0
ob_auto_camera = bpy.data.objects.new('AutoCamera', cam_auto)
scene.collection.objects.link(ob_auto_camera)
ob_auto_camera.location = (7.07727, -8.55633, 7.94018)
ob_auto_camera.rotation_euler = (1.09748, -7.21219e-08, 0.694738)
scene.camera = ob_auto_camera
light_auto_sun = bpy.data.lights.new('AutoSun', 'SUN')
light_auto_sun.energy = 3.0
light_auto_sun.angle = 0.0523599
ob_auto_sun = bpy.data.objects.new('AutoSun', light_auto_sun)
scene.collection.objects.link(ob_auto_sun)
ob_auto_sun.rotation_euler = (0.872665, 0.174533, 0.523599)
bpy.context.view_layer.update()
